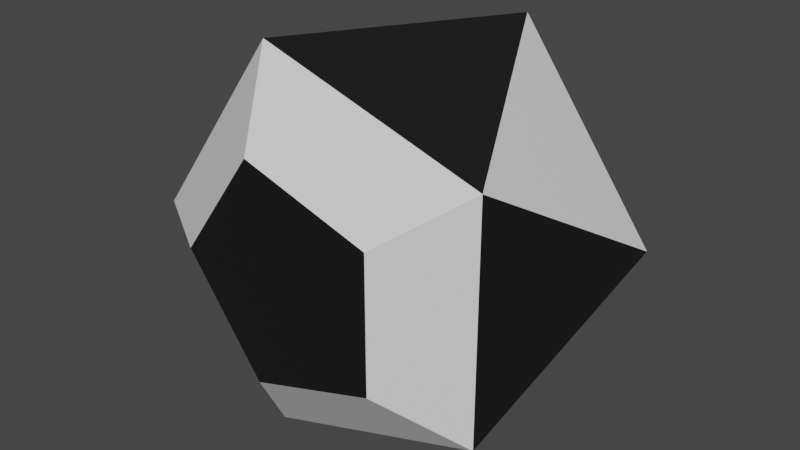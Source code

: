 # Source: fast_enemy.blend  (saved by Blender 2.80.75; exported with 4.5.12 LTS)
import bpy
from mathutils import Matrix  # noqa: F401  (used for matrix-valued properties, if any)

bpy.ops.wm.read_factory_settings(use_empty=True)
scene = bpy.context.scene
scene.name = 'Scene'

# ---- collections
col_collection = bpy.data.collections.new('Collection'); scene.collection.children.link(col_collection)

# ---- materials (node trees are filled in below, after node groups)
mat_material_003 = bpy.data.materials.new('Material.003')
mat_material_003.use_transparent_shadow = False
mat_material_004 = bpy.data.materials.new('Material.004')
mat_material_004.use_transparent_shadow = False

# ---- material node trees
mat_material_003.use_nodes = True; mat_material_003.node_tree.nodes.clear()
_N = mat_material_003.node_tree.nodes; _L = mat_material_003.node_tree.links
n0 = _N.new('ShaderNodeOutputMaterial'); n0.name = 'Material Output'; n0.location = (300, 300)
n1 = _N.new('ShaderNodeBsdfPrincipled'); n1.name = 'Principled BSDF'; n1.location = (10, 300)
n1.distribution = 'GGX'
n1.subsurface_method = 'BURLEY'
n1.inputs[3].default_value = 1.45
n1.inputs[27].default_value = (0.0, 0.0, 0.0, 1.0)
n1.inputs[28].default_value = 1.0
_L.new(n1.outputs[0], n0.inputs[0])
n0.is_active_output = True
mat_material_004.use_nodes = True; mat_material_004.node_tree.nodes.clear()
_N = mat_material_004.node_tree.nodes; _L = mat_material_004.node_tree.links
n0 = _N.new('ShaderNodeOutputMaterial'); n0.name = 'Material Output'; n0.location = (300, 300)
n1 = _N.new('ShaderNodeBsdfPrincipled'); n1.name = 'Principled BSDF'; n1.location = (10, 300)
n1.distribution = 'GGX'
n1.subsurface_method = 'BURLEY'
n1.inputs[0].default_value = (0.007926, 0.007926, 0.007926, 1.0)
n1.inputs[3].default_value = 1.45
n1.inputs[27].default_value = (0.0, 0.0, 0.0, 1.0)
n1.inputs[28].default_value = 1.0
_L.new(n1.outputs[0], n0.inputs[0])
n0.is_active_output = True

# ---- world
world_world = bpy.data.worlds.new('World'); scene.world = world_world
world_world.use_nodes = True; world_world.node_tree.nodes.clear()
_N = world_world.node_tree.nodes; _L = world_world.node_tree.links
n0 = _N.new('ShaderNodeOutputWorld'); n0.name = 'World Output'; n0.location = (300, 300)
n1 = _N.new('ShaderNodeBackground'); n1.name = 'Background'; n1.location = (10, 300)
n1.inputs[0].default_value = (0.05088, 0.05088, 0.05088, 1.0)
_L.new(n1.outputs[0], n0.inputs[0])
n0.is_active_output = True
world_world.color = (0.05088, 0.05088, 0.05088)
world_world.use_sun_shadow = False
world_world.sun_shadow_jitter_overblur = 0.0

# ---- meshes
me_icosphere = bpy.data.meshes.new('Icosphere')
me_icosphere.from_pydata([(0.3618, -0.2236, 0.2629), (-0.1382, -0.2236, 0.4253), (-0.4472, -0.2236, -8.263e-08), (-0.1382, -0.2236, -0.4253), (0.3618, -0.2236, -0.2629), (0.1382, 0.2236, 0.4253), (-0.3618, 0.2236, 0.2629), (-0.3618, 0.2236, -0.2629), (0.1382, 0.2236, -0.4253), (0.4472, 0.2236, 8.263e-08), (0.07886, 0.3423, 0.2427), (0.2552, 0.3423, 1.265e-07), (0.07886, 0.3423, -0.2427), (-0.2065, 0.3423, -0.15), (-0.2065, 0.3423, 0.15), (-0.2552, -0.3423, -1.265e-07), (-0.07886, -0.3423, -0.2427), (0.2065, -0.3423, -0.15), (0.2065, -0.3423, 0.15), (-0.07886, -0.3423, 0.2427)], [], [(0, 18, 17, 4), (16, 15, 2, 3), (19, 18, 0, 1), (17, 16, 3, 4), (0, 4, 9), (1, 0, 5), (2, 1, 6), (3, 2, 7), (4, 3, 8), (0, 9, 5), (1, 5, 6), (2, 6, 7), (3, 7, 8), (4, 8, 9), (9, 8, 12, 11), (7, 6, 14, 13), (8, 7, 13, 12), (5, 9, 11, 10), (10, 11, 12, 13, 14), (6, 5, 10, 14), (15, 16, 17, 18, 19), (15, 19, 1, 2)])
me_icosphere.polygons.foreach_set('material_index', [0, 0, 0, 0, 1, 1, 1, 1, 1, 0, 0, 0, 0, 0, 1, 1, 1, 1, 0, 1, 1, 0])
_uv = me_icosphere.uv_layers.new(name='UVMap')
_uv.uv.foreach_set('vector', [0.7273, 0.1575, 0.6882, 0.08985, 0.5845, 0.08985, 0.5455, 0.1575, 0.3246, 0.08985, 0.2209, 0.08985, 0.1818, 0.1575, 0.3636, 0.1575, 0.8701, 0.08985, 0.7663, 0.08985, 0.7273, 0.1575, 0.9091, 0.1575, 0.5064, 0.08985, 0.4027, 0.08985, 0.3636, 0.1575, 0.5455, 0.1575, 0.7273, 0.1575, 0.5455, 0.1575, 0.6364, 0.3149, 0.9091, 0.1575, 0.7273, 0.1575, 0.8182, 0.3149, 0.1818, 0.1575, 0.0, 0.1575, 0.09091, 0.3149, 0.3636, 0.1575, 0.1818, 0.1575, 0.2727, 0.3149, 0.5455, 0.1575, 0.3636, 0.1575, 0.4545, 0.3149, 0.7273, 0.1575, 0.6364, 0.3149, 0.8182, 0.3149, 0.9091, 0.1575, 0.8182, 0.3149, 1.0, 0.3149, 0.1818, 0.1575, 0.09091, 0.3149, 0.2727, 0.3149, 0.3636, 0.1575, 0.2727, 0.3149, 0.4545, 0.3149, 0.5455, 0.1575, 0.4545, 0.3149, 0.6364, 0.3149, 0.6364, 0.3149, 0.4545, 0.3149, 0.4936, 0.3825, 0.5973, 0.3825, 0.2727, 0.3149, 0.09091, 0.3149, 0.1299, 0.3825, 0.2337, 0.3825, 0.4545, 0.3149, 0.2727, 0.3149, 0.3118, 0.3825, 0.4155, 0.3825, 0.8182, 0.3149, 0.6364, 0.3149, 0.6754, 0.3825, 0.7791, 0.3825, 0.8572, 0.3825, 0.8832, 0.4275, 0.9091, 0.4724, 0.935, 0.4275, 0.961, 0.3825, 1.0, 0.3149, 0.8182, 0.3149, 0.8572, 0.3825, 0.961, 0.3825, 0.1428, 0.08985, 0.1168, 0.04493, 0.09091, 0.0, 0.06497, 0.04493, 0.03903, 0.08985, 0.1428, 0.08985, 0.03903, 0.08985, 0.0, 0.1575, 0.1818, 0.1575])
me_icosphere.materials.append(mat_material_003)
me_icosphere.materials.append(mat_material_004)
me_icosphere.use_remesh_preserve_volume = False
me_icosphere.use_remesh_preserve_attributes = False
me_icosphere.use_mirror_vertex_groups = False
me_icosphere.update()

# ---- objects
ob_icosphere = bpy.data.objects.new('Icosphere', me_icosphere)

# ---- transforms, parenting, visibility, modifiers, constraints
ob_icosphere.location = (0.0, 0.0, 0.0)
ob_icosphere.lineart.crease_threshold = 0.0

# ---- collection membership
col_collection.objects.link(ob_icosphere)

# ---- scene / render settings (as saved in the file)
scene.frame_start = 1; scene.frame_end = 250; scene.frame_set(1)
scene.render.engine = 'BLENDER_EEVEE_NEXT'
scene.cycles.use_denoising = False
scene.cycles.samples = 128
scene.cycles.sampling_pattern = 'TABULATED_SOBOL'
scene.cycles.use_adaptive_sampling = False
scene.cycles.use_light_tree = False
scene.view_settings.view_transform = 'Filmic'
bpy.context.view_layer.update()

# ---- added for rendering (the .blend has no active camera and no usable light): camera, sun
cam_auto = bpy.data.cameras.new('AutoCamera')
cam_auto.lens = 50.0
cam_auto.sensor_width = 36.0
cam_auto.clip_end = 1000.0
ob_auto_camera = bpy.data.objects.new('AutoCamera', cam_auto)
scene.collection.objects.link(ob_auto_camera)
ob_auto_camera.location = (1.30591, -1.5671, 1.04473)
ob_auto_camera.rotation_euler = (1.09748, -7.21219e-08, 0.694738)
scene.camera = ob_auto_camera
light_auto_sun = bpy.data.lights.new('AutoSun', 'SUN')
light_auto_sun.energy = 3.0
light_auto_sun.angle = 0.0523599
ob_auto_sun = bpy.data.objects.new('AutoSun', light_auto_sun)
scene.collection.objects.link(ob_auto_sun)
ob_auto_sun.rotation_euler = (0.872665, 0.174533, 0.523599)
bpy.context.view_layer.update()
